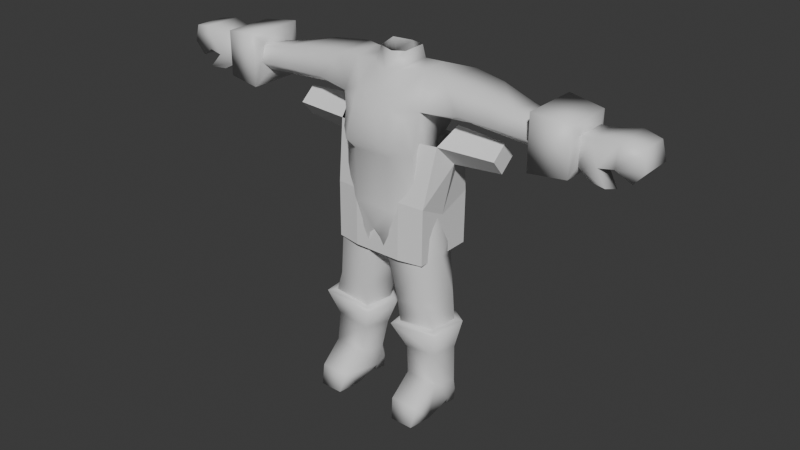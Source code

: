 # Source: novaLOL.blend  (saved by Blender 4.5.90; exported with 4.5.12 LTS)
import bpy
from mathutils import Matrix  # noqa: F401  (used for matrix-valued properties, if any)

bpy.ops.wm.read_factory_settings(use_empty=True)
scene = bpy.context.scene
scene.name = 'Scene'

# ---- collections
col_collection = bpy.data.collections.new('Collection'); scene.collection.children.link(col_collection)

# ---- materials (node trees are filled in below, after node groups)
mat_material = bpy.data.materials.new('Material')
mat_material.alpha_threshold = 0.0
mat_material.roughness = 0.5
mat_material.line_color = (0.0, 0.0, 0.0, 1.0)

# ---- material node trees
mat_material.use_nodes = True; mat_material.node_tree.nodes.clear()
_N = mat_material.node_tree.nodes; _L = mat_material.node_tree.links
n0 = _N.new('ShaderNodeOutputMaterial'); n0.name = 'Material Output'; n0.location = (200, 100)
n1 = _N.new('ShaderNodeBsdfPrincipled'); n1.name = 'Principled BSDF'; n1.location = (-200, 100)
n1.inputs[3].default_value = 1.45
_L.new(n1.outputs[0], n0.inputs[0])
n0.is_active_output = True

# ---- world
world_world = bpy.data.worlds.new('World'); scene.world = world_world
world_world.use_nodes = True; world_world.node_tree.nodes.clear()
_N = world_world.node_tree.nodes; _L = world_world.node_tree.links
n0 = _N.new('ShaderNodeOutputWorld'); n0.name = 'World Output'; n0.location = (200, 100)
n1 = _N.new('ShaderNodeBackground'); n1.name = 'Background'; n1.location = (-200, 100)
n1.inputs[0].default_value = (0.05088, 0.05088, 0.05088, 1.0)
_L.new(n1.outputs[0], n0.inputs[0])
n0.is_active_output = True
world_world.color = (0.05088, 0.05088, 0.05088)
world_world.sun_shadow_jitter_overblur = 0.0

# ---- meshes
me_cube = bpy.data.meshes.new('Cube')
me_cube.from_pydata([(0.9336, 0.5517, 1.295), (0.5742, 0.3884, -0.5453), (0.8907, -0.09252, 1.286), (0.6002, -0.2938, -0.5911), (0.0, -0.4534, -0.9566), (0.0, 0.489, -1.11), (0.7247, -0.2354, -0.8822), (0.6062, 0.6437, -1.038), (0.0, 0.477, -0.7332), (0.0, -0.3426, 1.033), (0.0, -0.4539, -0.5964), (0.0, 0.4986, 1.022), (0.0, 0.3485, 0.4778), (0.518, -0.3979, 0.6967), (0.8007, 0.5239, 0.8666), (0.1365, 0.6713, -1.141), (0.2793, -0.4507, -0.6151), (0.5282, 0.6479, 1.114), (0.2053, 0.5097, -0.6681), (0.3127, -0.4723, 0.8538), (0.1052, -0.4504, -1.058), (0.356, 0.4811, 0.5968), (0.6999, 0.4008, -1.498), (0.1227, 0.4008, -1.613), (0.1924, -0.3397, -1.487), (0.7044, -0.3234, -1.417), (0.5095, 0.4378, -2.028), (0.3059, -0.3108, -2.057), (0.2025, 0.2579, -2.119), (0.7489, -0.3184, -1.998), (0.7919, -0.0204, -0.8515), (0.7175, 0.01718, -0.5159), (0.6987, 0.09417, 0.7685), (0.8634, -0.01627, -1.299), (0.9278, 0.1706, -1.931), (0.5466, 0.2299, 0.2169), (0.507, -0.4571, 0.4207), (0.0, 0.3671, 0.006097), (0.0, -0.4796, 0.1816), (0.2451, 0.4353, 0.08061), (0.315, -0.6351, 0.3481), (0.6113, -0.08288, 0.221), (0.2596, 0.3355, 1.345), (0.2284, -0.1112, 1.3), (0.0, -0.1964, 1.268), (0.0, 0.4379, 1.322), (0.2543, 0.2756, 1.549), (0.2116, -0.0235, 1.517), (0.0, -0.06276, 1.49), (0.0, 0.378, 1.525), (2.359, 0.317, 1.053), (2.359, -0.1026, 1.09), (2.359, -0.1778, 0.8583), (2.359, 0.3092, 0.7199), (2.359, 0.001044, 0.6951), (1.303, 0.4799, 0.817), (1.2, 0.04881, 0.7546), (1.188, -0.2037, 0.9038), (1.387, -0.03484, 1.219), (1.451, 0.4597, 1.251), (2.947, -0.1293, 1.093), (2.947, 0.3407, 1.093), (2.359, 0.5423, 0.5076), (2.359, -0.3285, 0.5076), (2.359, -0.3285, 1.304), (2.359, 0.5423, 1.304), (2.947, 0.3407, 0.6966), (2.947, -0.1293, 0.6966), (2.899, 0.4827, 0.5503), (2.899, 0.4827, 1.239), (2.899, -0.2713, 0.5503), (2.899, -0.2713, 1.239), (3.236, 0.3576, 0.7389), (3.089, 0.34, 1.093), (3.24, -0.1942, 0.7805), (3.088, -0.1322, 1.093), (3.455, 0.3841, 0.8158), (3.489, 0.3882, 1.167), (3.456, -0.1797, 0.8158), (3.49, -0.1797, 1.167), (3.837, 0.3407, 0.8566), (3.766, 0.3407, 1.12), (3.837, -0.1293, 0.8566), (3.766, -0.1293, 1.12), (3.673, 0.3261, 0.671), (3.675, -0.1226, 0.671), (2.899, 0.02054, 0.5503), (3.23, 0.07871, 0.7469), (2.947, 0.07364, 0.6966), (3.45, 0.1149, 0.8116), (2.359, 0.06097, 0.5076), (3.15, -0.1842, 0.5805), (3.394, -0.2482, 0.5791), (3.459, -0.07113, 0.5357), (3.22, 0.009949, 0.533), (0.5587, -0.08681, 1.322), (0.5677, 0.3187, 1.366), (0.9965, 0.1411, -2.796), (0.9042, -0.2108, -2.806), (0.2603, 0.1411, -2.876), (0.4033, -0.2135, -2.861), (0.6285, 0.4661, -2.836), (0.6801, 0.4944, -3.576), (0.3979, 0.0384, -3.663), (0.3884, 0.2115, -3.576), (0.9796, 0.04207, -3.663), (0.9747, 0.2115, -3.576), (0.683, 0.4775, -3.835), (0.4855, 0.115, -3.835), (0.4568, 0.2749, -3.835), (0.8951, 0.1189, -3.835), (0.9126, 0.2749, -3.835), (0.3774, 0.1411, -3.373), (0.4351, -0.228, -3.285), (0.6779, 0.4856, -3.373), (0.9507, -0.2254, -3.285), (1.005, 0.1411, -3.373), (0.4579, -0.3366, -3.832), (0.9211, -0.3366, -3.832), (0.454, -0.6086, -3.542), (0.9044, -0.6086, -3.542), (0.5107, -0.6918, -3.832), (0.8683, -0.6918, -3.832), (1.066, 0.2322, -2.379), (1.016, -0.3557, -2.385), (0.1355, 0.2322, -2.482), (0.2189, -0.3608, -2.472), (0.6009, 0.5644, -2.43), (0.9477, 0.1895, -2.367), (0.91, -0.2505, -2.371), (0.2512, 0.1895, -2.443), (0.3136, -0.2544, -2.436), (0.5995, 0.4381, -2.405), (0.3225, -0.3422, 1.022), (0.6514, -0.2752, 0.8515), (0.0, -0.4646, 0.7355), (0.5711, -0.3165, 0.2536), (0.2823, -0.4894, 0.1794), (0.0, -0.5628, 0.4224), (1.845, 0.3458, 0.7683), (1.939, -0.06746, 1.145), (1.803, 0.02455, 0.7266), (1.818, -0.1842, 0.8796), (1.995, 0.3456, 1.129), (0.08699, 0.1111, -1.345), (0.1055, 0.04348, -1.595), (0.0, 0.0609, -1.286)], [], [(16, 10, 4, 20), (31, 3, 6, 30), (96, 95, 2, 0), (18, 1, 7, 15), (39, 21, 14, 35), (41, 32, 134, 136), (37, 12, 21, 39), (8, 18, 15, 5), (12, 11, 17, 21), (3, 16, 20, 6), (23, 145, 144, 15), (4, 146, 144, 20), (28, 27, 145, 23), (6, 25, 33), (6, 20, 24, 25), (15, 7, 22, 23), (33, 25, 29, 34), (25, 24, 27, 29), (23, 22, 26), (22, 33, 34), (7, 30, 33, 22), (35, 14, 32, 41), (1, 31, 30, 7), (1, 35, 41, 31), (3, 136, 137, 16), (8, 37, 39, 18), (31, 41, 136, 3), (18, 39, 35, 1), (16, 137, 38, 10), (95, 96, 42, 43), (11, 45, 42), (9, 133, 43, 44), (43, 42, 46, 47), (42, 45, 49, 46), (44, 43, 47, 48), (141, 139, 53, 54), (142, 141, 54, 52), (143, 140, 51, 50), (139, 143, 50, 53), (140, 142, 52, 51), (2, 134, 57, 58), (14, 0, 59, 55), (0, 2, 58, 59), (134, 32, 56, 57), (32, 14, 55, 56), (66, 72, 87, 88), (63, 90, 86, 70), (64, 71, 69, 65), (62, 65, 69, 68), (70, 71, 64, 63), (66, 68, 69, 61), (60, 71, 70, 67), (61, 69, 71, 60), (67, 70, 86, 88), (75, 79, 77, 73), (67, 74, 75, 60), (60, 75, 73, 61), (61, 73, 72, 66), (76, 84, 85, 89), (73, 77, 76, 72), (87, 76, 89), (74, 78, 79, 75), (80, 81, 83, 82), (78, 82, 83, 79), (79, 83, 81, 77), (77, 81, 80, 76), (78, 85, 82), (80, 84, 76), (82, 85, 84, 80), (93, 92, 91, 94), (89, 78, 74, 87), (86, 68, 66, 88), (74, 92, 93, 87), (85, 78, 89), (90, 62, 68, 86), (67, 91, 92, 74), (88, 94, 91, 67), (87, 93, 94, 88), (72, 76, 87), (42, 96, 17), (21, 17, 14), (0, 14, 17), (96, 0, 17), (17, 11, 42), (134, 2, 95), (133, 134, 95), (43, 133, 95), (26, 22, 34), (30, 6, 33), (112, 99, 101, 114), (115, 98, 100, 113), (113, 100, 99, 112), (114, 101, 97, 116), (116, 97, 98, 115), (104, 109, 108, 103), (102, 107, 109, 104), (106, 111, 107, 102), (105, 110, 111, 106), (103, 108, 110, 105), (106, 116, 115, 105), (102, 114, 116, 106), (103, 113, 112, 104), (115, 120, 118, 105), (104, 112, 114, 102), (118, 120, 122), (103, 117, 119, 113), (113, 119, 120, 115), (105, 118, 117, 103), (118, 122, 121, 117), (119, 117, 121), (119, 121, 122, 120), (101, 127, 123, 97), (98, 124, 126, 100), (99, 125, 127, 101), (100, 126, 125, 99), (97, 123, 124, 98), (107, 111, 109), (108, 109, 111, 110), (125, 130, 132, 127), (127, 132, 128, 123), (123, 128, 129, 124), (126, 131, 130, 125), (124, 129, 131, 126), (27, 131, 129, 29), (29, 129, 128, 34), (34, 128, 132, 26), (26, 132, 130, 28), (28, 130, 131, 27), (28, 23, 26), (40, 19, 135, 138), (135, 19, 133, 9), (13, 36, 136, 134), (40, 138, 38, 137), (136, 36, 40, 137), (19, 13, 134, 133), (36, 13, 19, 40), (50, 51, 64, 65), (52, 63, 64, 51), (54, 90, 63, 52), (53, 62, 90, 54), (53, 50, 65, 62), (58, 57, 142, 140), (55, 59, 143, 139), (59, 58, 140, 143), (57, 56, 141, 142), (56, 55, 139, 141), (144, 145, 24, 20), (144, 146, 5, 15), (145, 27, 24)])
me_cube.polygons.foreach_set('use_smooth', [True] * 149)
_k = set([(50, 51), (50, 53), (51, 52), (52, 54), (53, 54), (60, 61), (60, 67), (61, 66), (66, 88), (67, 88), (128, 129), (128, 132), (129, 131), (130, 131), (130, 132)])
me_cube.attributes.new('sharp_edge', 'BOOLEAN', 'EDGE').data.foreach_set('value', [ (min(e.vertices), max(e.vertices)) in _k for e in me_cube.edges])
_uv = me_cube.uv_layers.new(name='UVMap')
_uv.uv.foreach_set('vector', [0.4048, 0.7933, 0.4048, 0.875, 0.375, 0.875, 0.375, 0.792, 0.399, 0.6578, 0.4117, 0.7578, 0.375, 0.7581, 0.375, 0.6768, 0.6098, 0.5272, 0.625, 0.6508, 0.625, 0.7294, 0.597, 0.5242, 0.375, 0.459, 0.3897, 0.5186, 0.375, 0.4953, 0.375, 0.4232, 0.4596, 0.4471, 0.5277, 0.4375, 0.5638, 0.4813, 0.4741, 0.5515, 0.4685, 0.6592, 0.539, 0.6229, 0.5482, 0.7477, 0.4877, 0.7367, 0.4607, 0.375, 0.5162, 0.375, 0.5277, 0.4375, 0.4596, 0.4471, 0.375, 0.375, 0.375, 0.459, 0.375, 0.4232, 0.375, 0.375, 0.5162, 0.375, 0.5939, 0.375, 0.6052, 0.4326, 0.5277, 0.4375, 0.4117, 0.7578, 0.4048, 0.7933, 0.375, 0.792, 0.375, 0.7581, 0.375, 0.4375, 0.375, 0.5808, 0.375, 0.6074, 0.375, 0.4232, 0.375, 0.875, 0.375, 0.6021, 0.375, 0.6074, 0.375, 0.792, 0.375, 0.5289, 0.375, 0.72, 0.375, 0.5808, 0.375, 0.4375, 0.375, 0.7581, 0.375, 0.7684, 0.375, 0.625, 0.375, 0.7581, 0.375, 0.792, 0.375, 0.7344, 0.375, 0.7684, 0.375, 0.4232, 0.375, 0.4953, 0.375, 0.4848, 0.375, 0.4375, 0.375, 0.625, 0.375, 0.7684, 0.375, 0.7775, 0.375, 0.6311, 0.375, 0.7684, 0.375, 0.7344, 0.375, 0.72, 0.375, 0.7775, 0.375, 0.4375, 0.375, 0.4848, 0.375, 0.4884, 0.375, 0.4848, 0.375, 0.625, 0.375, 0.6311, 0.375, 0.4953, 0.375, 0.6768, 0.375, 0.625, 0.375, 0.4848, 0.4741, 0.5515, 0.5638, 0.4813, 0.539, 0.6229, 0.4685, 0.6592, 0.3897, 0.5186, 0.399, 0.6578, 0.375, 0.6768, 0.375, 0.4953, 0.3897, 0.5186, 0.4741, 0.5515, 0.4685, 0.6592, 0.399, 0.6578, 0.4117, 0.7578, 0.4877, 0.7367, 0.477, 0.8049, 0.4048, 0.7933, 0.375, 0.375, 0.4607, 0.375, 0.4596, 0.4471, 0.375, 0.459, 0.399, 0.6578, 0.4685, 0.6592, 0.4877, 0.7367, 0.4117, 0.7578, 0.375, 0.459, 0.4596, 0.4471, 0.4741, 0.5515, 0.3897, 0.5186, 0.4048, 0.7933, 0.477, 0.8049, 0.4816, 0.875, 0.4048, 0.875, 0.625, 0.6508, 0.6098, 0.5272, 0.625, 0.5, 0.625, 0.6508, 0.5939, 0.375, 0.625, 0.375, 0.6234, 0.4397, 0.625, 0.8771, 0.625, 0.8125, 0.625, 0.8125, 0.625, 0.875, 0.625, 0.6508, 0.625, 0.5, 0.625, 0.5, 0.625, 0.6508, 0.6234, 0.4397, 0.625, 0.375, 0.625, 0.375, 0.6234, 0.4397, 0.625, 0.875, 0.625, 0.8125, 0.625, 0.8125, 0.625, 0.875, 0.5373, 0.6399, 0.5515, 0.5135, 0.5492, 0.5197, 0.5382, 0.631, 0.566, 0.7327, 0.5373, 0.6399, 0.5382, 0.631, 0.5803, 0.7207, 0.5925, 0.507, 0.625, 0.6508, 0.625, 0.6508, 0.5925, 0.5, 0.5515, 0.5135, 0.5925, 0.507, 0.5925, 0.5, 0.5492, 0.5197, 0.625, 0.75, 0.566, 0.7327, 0.5803, 0.7207, 0.625, 0.75, 0.625, 0.7294, 0.5482, 0.7477, 0.5492, 0.7469, 0.625, 0.75, 0.5638, 0.4813, 0.597, 0.5242, 0.5925, 0.5193, 0.5543, 0.5062, 0.597, 0.5242, 0.6253, 0.6528, 0.625, 0.6508, 0.5925, 0.5193, 0.5482, 0.7477, 0.539, 0.6229, 0.5363, 0.6503, 0.5492, 0.7469, 0.539, 0.6229, 0.5638, 0.4813, 0.5543, 0.5062, 0.5363, 0.6503, 0.0, 0.0, 0.0, 0.0, 0.0, 0.0, 0.0, 0.0, 0.0, 0.0, 0.0, 0.0, 0.0, 0.0, 0.0, 0.0, 0.0, 0.0, 0.0, 0.0, 0.0, 0.0, 0.0, 0.0, 0.0, 0.0, 0.0, 0.0, 0.0, 0.0, 0.0, 0.0, 0.0, 0.0, 0.0, 0.0, 0.0, 0.0, 0.0, 0.0, 0.0, 0.0, 0.0, 0.0, 0.0, 0.0, 0.0, 0.0, 0.0, 0.0, 0.0, 0.0, 0.0, 0.0, 0.0, 0.0, 0.0, 0.0, 0.0, 0.0, 0.0, 0.0, 0.0, 0.0, 0.0, 0.0, 0.0, 0.0, 0.0, 0.0, 0.0, 0.0, 0.0, 0.0, 0.0, 0.0, 0.0, 0.0, 0.0, 0.0, 0.0, 0.0, 0.0, 0.0, 0.0, 0.0, 0.0, 0.0, 0.0, 0.0, 0.0, 0.0, 0.0, 0.0, 0.0, 0.0, 0.0, 0.0, 0.0, 0.0, 0.0, 0.0, 0.0, 0.0, 0.0, 0.0, 0.0, 0.0, 0.0, 0.0, 0.0, 0.0, 0.0, 0.0, 0.0, 0.0, 0.0, 0.0, 0.0, 0.0, 0.0, 0.0, 0.0, 0.0, 0.0, 0.0, 0.0, 0.0, 0.0, 0.0, 0.0, 0.0, 0.0, 0.0, 0.0, 0.0, 0.0, 0.0, 0.0, 0.0, 0.0, 0.0, 0.0, 0.0, 0.0, 0.0, 0.0, 0.0, 0.0, 0.0, 0.0, 0.0, 0.0, 0.0, 0.0, 0.0, 0.0, 0.0, 0.0, 0.0, 0.0, 0.0, 0.0, 0.0, 0.0, 0.0, 0.0, 0.0, 0.0, 0.0, 0.0, 0.0, 0.0, 0.0, 0.0, 0.0, 0.0, 0.0, 0.0, 0.0, 0.0, 0.0, 0.0, 0.0, 0.0, 0.0, 0.0, 0.0, 0.0, 0.0, 0.0, 0.0, 0.0, 0.0, 0.0, 0.0, 0.0, 0.0, 0.0, 0.0, 0.0, 0.0, 0.0, 0.0, 0.0, 0.0, 0.0, 0.0, 0.0, 0.0, 0.0, 0.0, 0.0, 0.0, 0.0, 0.0, 0.0, 0.0, 0.0, 0.0, 0.0, 0.0, 0.0, 0.0, 0.0, 0.0, 0.0, 0.0, 0.0, 0.0, 0.0, 0.0, 0.0, 0.0, 0.0, 0.0, 0.0, 0.0, 0.0, 0.0, 0.0, 0.0, 0.0, 0.0, 0.0, 0.0, 0.0, 0.0, 0.0, 0.0, 0.0, 0.0, 0.0, 0.0, 0.0, 0.0, 0.0, 0.0, 0.0, 0.0, 0.0, 0.0, 0.6234, 0.4397, 0.6098, 0.5272, 0.6052, 0.4326, 0.5277, 0.4375, 0.6052, 0.4326, 0.5638, 0.4813, 0.597, 0.5242, 0.5638, 0.4813, 0.6052, 0.4326, 0.6098, 0.5272, 0.597, 0.5242, 0.6052, 0.4326, 0.6052, 0.4326, 0.5939, 0.375, 0.6234, 0.4397, 0.5482, 0.7477, 0.625, 0.7294, 0.625, 0.6508, 0.625, 0.8125, 0.5482, 0.7477, 0.625, 0.6508, 0.625, 0.8125, 0.625, 0.8125, 0.625, 0.6508, 0.375, 0.4884, 0.375, 0.4848, 0.375, 0.6311, 0.375, 0.6768, 0.375, 0.7581, 0.375, 0.625, 0.0, 0.0, 0.0, 0.0, 0.0, 0.0, 0.0, 0.0, 0.0, 0.0, 0.0, 0.0, 0.0, 0.0, 0.0, 0.0, 0.0, 0.0, 0.0, 0.0, 0.0, 0.0, 0.0, 0.0, 0.0, 0.0, 0.0, 0.0, 0.0, 0.0, 0.0, 0.0, 0.0, 0.0, 0.0, 0.0, 0.0, 0.0, 0.0, 0.0, 0.0, 0.0, 0.0, 0.0, 0.0, 0.0, 0.0, 0.0, 0.0, 0.0, 0.0, 0.0, 0.0, 0.0, 0.0, 0.0, 0.0, 0.0, 0.0, 0.0, 0.0, 0.0, 0.0, 0.0, 0.0, 0.0, 0.0, 0.0, 0.0, 0.0, 0.0, 0.0, 0.0, 0.0, 0.0, 0.0, 0.0, 0.0, 0.0, 0.0, 0.0, 0.0, 0.0, 0.0, 0.0, 0.0, 0.0, 0.0, 0.0, 0.0, 0.0, 0.0, 0.0, 0.0, 0.0, 0.0, 0.0, 0.0, 0.0, 0.0, 0.0, 0.0, 0.0, 0.0, 0.0, 0.0, 0.0, 0.0, 0.0, 0.0, 0.0, 0.0, 0.0, 0.0, 0.0, 0.0, 0.0, 0.0, 0.0, 0.0, 0.0, 0.0, 0.0, 0.0, 0.0, 0.0, 0.0, 0.0, 0.0, 0.0, 0.0, 0.0, 0.0, 0.0, 0.0, 0.0, 0.0, 0.0, 0.0, 0.0, 0.0, 0.0, 0.0, 0.0, 0.0, 0.0, 0.0, 0.0, 0.0, 0.0, 0.0, 0.0, 0.0, 0.0, 0.0, 0.0, 0.0, 0.0, 0.0, 0.0, 0.0, 0.0, 0.0, 0.0, 0.0, 0.0, 0.0, 0.0, 0.0, 0.0, 0.0, 0.0, 0.0, 0.0, 0.0, 0.0, 0.0, 0.0, 0.0, 0.0, 0.0, 0.0, 0.0, 0.0, 0.0, 0.0, 0.0, 0.0, 0.0, 0.0, 0.0, 0.0, 0.0, 0.0, 0.0, 0.0, 0.0, 0.0, 0.0, 0.0, 0.0, 0.0, 0.0, 0.0, 0.0, 0.0, 0.0, 0.0, 0.0, 0.0, 0.0, 0.0, 0.0, 0.0, 0.0, 0.0, 0.0, 0.0, 0.0, 0.0, 0.0, 0.0, 0.0, 0.0, 0.0, 0.0, 0.0, 0.0, 0.0, 0.0, 0.0, 0.0, 0.0, 0.0, 0.0, 0.0, 0.0, 0.0, 0.0, 0.0, 0.0, 0.0, 0.0, 0.0, 0.0, 0.0, 0.0, 0.0, 0.0, 0.0, 0.0, 0.0, 0.0, 0.0, 0.0, 0.0, 0.0, 0.0, 0.0, 0.0, 0.0, 0.0, 0.0, 0.0, 0.0, 0.0, 0.375, 0.72, 0.0, 0.0, 0.0, 0.0, 0.375, 0.7775, 0.375, 0.7775, 0.0, 0.0, 0.0, 0.0, 0.375, 0.6311, 0.375, 0.6311, 0.0, 0.0, 0.0, 0.0, 0.375, 0.4884, 0.375, 0.4884, 0.0, 0.0, 0.0, 0.0, 0.375, 0.5289, 0.375, 0.5289, 0.0, 0.0, 0.0, 0.0, 0.375, 0.72, 0.375, 0.5289, 0.375, 0.4375, 0.375, 0.4884, 0.4934, 0.8125, 0.554, 0.8157, 0.5387, 0.8451, 0.4991, 0.8451, 0.5387, 0.8451, 0.554, 0.8157, 0.5742, 0.8125, 0.5635, 0.875, 0.5301, 0.7652, 0.4991, 0.7648, 0.4877, 0.7367, 0.5482, 0.7477, 0.4934, 0.8125, 0.4991, 0.8451, 0.4816, 0.875, 0.477, 0.8049, 0.4877, 0.7367, 0.4991, 0.7648, 0.4934, 0.8125, 0.477, 0.8049, 0.554, 0.8157, 0.5301, 0.7652, 0.5482, 0.7477, 0.5742, 0.8125, 0.4991, 0.7648, 0.5301, 0.7652, 0.554, 0.8157, 0.4934, 0.8125, 0.5925, 0.5, 0.625, 0.6508, 0.0, 0.0, 0.0, 0.0, 0.5803, 0.7207, 0.0, 0.0, 0.0, 0.0, 0.625, 0.6508, 0.5382, 0.631, 0.0, 0.0, 0.0, 0.0, 0.5803, 0.7207, 0.5492, 0.5197, 0.0, 0.0, 0.0, 0.0, 0.5382, 0.631, 0.5492, 0.5197, 0.5925, 0.5, 0.0, 0.0, 0.0, 0.0, 0.625, 0.75, 0.5492, 0.7469, 0.566, 0.7327, 0.625, 0.75, 0.5543, 0.5062, 0.5925, 0.5193, 0.5925, 0.507, 0.5515, 0.5135, 0.5925, 0.5193, 0.625, 0.6508, 0.625, 0.6508, 0.5925, 0.507, 0.5492, 0.7469, 0.5363, 0.6503, 0.5373, 0.6399, 0.566, 0.7327, 0.5363, 0.6503, 0.5543, 0.5062, 0.5515, 0.5135, 0.5373, 0.6399, 0.375, 0.6074, 0.375, 0.5808, 0.375, 0.7344, 0.375, 0.792, 0.375, 0.6074, 0.375, 0.6021, 0.375, 0.375, 0.375, 0.4232, 0.375, 0.5808, 0.375, 0.72, 0.375, 0.7344])
me_cube.materials.append(mat_material)
me_cube.use_mirror_vertex_groups = False
me_cube.update()
me_cube_001 = bpy.data.meshes.new('Cube.001')
me_cube_001.from_pydata([(0.9211, 0.6984, 0.8724), (0.8342, 0.6907, 1.28), (0.8481, 1.109, 0.8646), (0.9375, 1.092, 1.263), (0.0, 1.238, 0.7343), (0.4241, 1.174, 0.7994), (0.0, 0.5617, 1.411), (0.7474, 0.1797, 0.2654), (0.7474, -0.01064, 0.7149), (0.7474, 0.6964, 0.07501), (0.0, 0.8016, 0.05548), (0.0, -0.03013, 0.8), (0.7437, -0.2331, -0.2129), (0.7437, -0.5661, 0.06656), (0.7437, 0.1639, -0.5459), (0.0, 0.2353, -0.6059), (0.0, -0.2331, -0.2129), (0.0, -0.6195, 0.1113), (1.685, 1.05, 1.223), (1.685, 1.05, 0.9223), (1.685, 0.7498, 0.9223), (1.685, 0.7498, 1.223), (0.4171, 0.6262, 1.345), (0.3737, 0.7847, 0.03529), (0.3737, -0.04707, 0.7799), (0.3719, -0.2331, -0.2129), (0.3719, 0.2353, -0.6059), (0.3719, -0.6195, 0.1113)], [], [(10, 23, 26, 15), (3, 1, 21, 18), (8, 24, 27, 13), (22, 6, 11, 24), (7, 8, 13, 12), (0, 1, 8, 7), (2, 0, 7, 9), (5, 2, 9, 23), (26, 14, 12, 25), (25, 27, 17, 16), (24, 11, 17, 27), (23, 9, 14, 26), (9, 7, 12, 14), (19, 18, 21, 20), (2, 3, 18, 19), (1, 0, 20, 21), (0, 2, 19, 20), (12, 13, 27, 25), (15, 26, 25, 16), (4, 5, 23, 10), (1, 22, 24, 8)])
_uv = me_cube_001.uv_layers.new(name='UVMap')
_uv.uv.foreach_set('vector', [0.375, 0.375, 0.375, 0.4375, 0.375, 0.4375, 0.375, 0.375, 0.625, 0.5, 0.625, 0.75, 0.625, 0.75, 0.625, 0.5, 0.625, 0.75, 0.6875, 0.75, 0.6875, 0.75, 0.625, 0.75, 0.6875, 0.75, 0.75, 0.75, 0.75, 0.75, 0.6875, 0.75, 0.375, 0.75, 0.625, 0.75, 0.625, 0.75, 0.375, 0.75, 0.375, 0.75, 0.625, 0.75, 0.625, 0.75, 0.375, 0.75, 0.375, 0.5, 0.375, 0.75, 0.375, 0.75, 0.375, 0.5, 0.375, 0.4375, 0.375, 0.5, 0.375, 0.5, 0.375, 0.4375, 0.3125, 0.5, 0.375, 0.5, 0.375, 0.75, 0.3125, 0.75, 0.375, 0.8125, 0.625, 0.8125, 0.625, 0.875, 0.375, 0.875, 0.6875, 0.75, 0.75, 0.75, 0.75, 0.75, 0.6875, 0.75, 0.375, 0.4375, 0.375, 0.5, 0.375, 0.5, 0.375, 0.4375, 0.375, 0.5, 0.375, 0.75, 0.375, 0.75, 0.375, 0.5, 0.375, 0.5, 0.625, 0.5, 0.625, 0.75, 0.375, 0.75, 0.375, 0.5, 0.625, 0.5, 0.625, 0.5, 0.375, 0.5, 0.625, 0.75, 0.375, 0.75, 0.375, 0.75, 0.625, 0.75, 0.375, 0.75, 0.375, 0.5, 0.375, 0.5, 0.375, 0.75, 0.375, 0.75, 0.625, 0.75, 0.625, 0.8125, 0.375, 0.8125, 0.25, 0.5, 0.3125, 0.5, 0.3125, 0.75, 0.25, 0.75, 0.375, 0.375, 0.375, 0.4375, 0.375, 0.4375, 0.375, 0.375, 0.625, 0.75, 0.6875, 0.75, 0.6875, 0.75, 0.625, 0.75])
me_cube_001.update()

# ---- objects
ob_body = bpy.data.objects.new('body', me_cube)
ob_empty = bpy.data.objects.new('Empty', None)
ob_cube = bpy.data.objects.new('Cube', me_cube_001)

# ---- transforms, parenting, visibility, modifiers, constraints
ob_body.location = (0.0, 0.0, 0.0)
ob_body.lock_rotations_4d = False
ob_body.empty_display_type = 'ARROWS'
ob_body.lineart.crease_threshold = 0.0
_m = ob_body.modifiers.new('Mirror', 'MIRROR')
_m.use_clip = True
_m.merge_threshold = 0.061
ob_empty.location = (-0.03352, 12.62, 0.4318)
ob_empty.rotation_euler = (1.571, -0.0, -0.0)
ob_empty.scale = (3.19, 3.19, 3.19)
ob_empty.empty_display_type = 'IMAGE'
ob_empty.empty_display_size = 5.0
ob_empty.empty_image_depth = 'BACK'
ob_empty.use_empty_image_alpha = True
ob_empty.color = (1.0, 1.0, 1.0, 0.2546)
ob_cube.location = (0.01854, 0.1348, -1.044)
ob_cube.rotation_euler = (0.6981, 1.427e-16, 5.195e-17)
_m = ob_cube.modifiers.new('Mirror', 'MIRROR')
_m.use_clip = True
_m.merge_threshold = 0.018

# ---- collection membership
col_collection.objects.link(ob_body)
col_collection.objects.link(ob_empty)
col_collection.objects.link(ob_cube)

# ---- scene / render settings (as saved in the file)
scene.frame_start = 1; scene.frame_end = 250; scene.frame_set(251)
scene.render.engine = 'BLENDER_EEVEE_NEXT'
bpy.context.view_layer.update()

# ---- added for rendering (the .blend has no active camera and no usable light): camera, sun
cam_auto = bpy.data.cameras.new('AutoCamera')
cam_auto.lens = 50.0
cam_auto.sensor_width = 36.0
cam_auto.clip_end = 1000.0
ob_auto_camera = bpy.data.objects.new('AutoCamera', cam_auto)
scene.collection.objects.link(ob_auto_camera)
ob_auto_camera.location = (9.03025, -10.7233, 6.0811)
ob_auto_camera.rotation_euler = (1.09748, -7.21219e-08, 0.694738)
scene.camera = ob_auto_camera
light_auto_sun = bpy.data.lights.new('AutoSun', 'SUN')
light_auto_sun.energy = 3.0
light_auto_sun.angle = 0.0523599
ob_auto_sun = bpy.data.objects.new('AutoSun', light_auto_sun)
scene.collection.objects.link(ob_auto_sun)
ob_auto_sun.rotation_euler = (0.872665, 0.174533, 0.523599)
bpy.context.view_layer.update()
